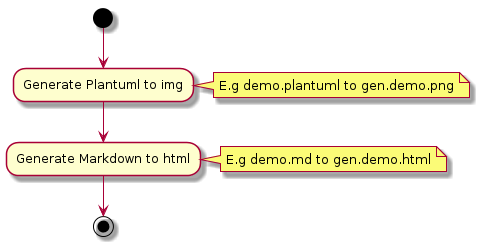

The diagram above was rendered by PlantUML. Its source (embedded in the PNG):
@startuml

(*) --> "Generate Plantuml to img"
note right: E.g demo.plantuml to gen.demo.png
--> "Generate Markdown to html"
note right: E.g demo.md to gen.demo.html
--> (*)

@enduml